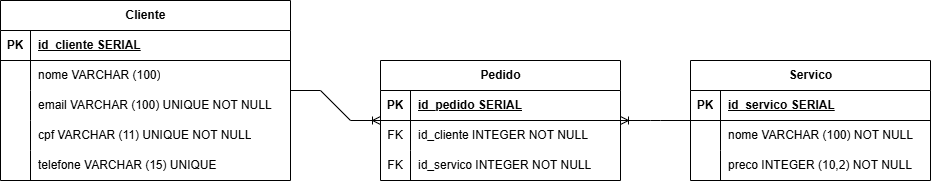

The diagram above was exported from draw.io. Its source (the exported page's mxGraphModel, read from the mxfile embedded in the PNG):
<mxGraphModel dx="833" dy="935" grid="1" gridSize="10" guides="1" tooltips="1" connect="1" arrows="1" fold="1" page="1" pageScale="1" pageWidth="827" pageHeight="1169" math="0" shadow="0">
  <root>
    <mxCell id="0" />
    <mxCell id="1" parent="0" />
    <mxCell id="acZMizPC_P9OF1_IWi12-1" parent="1" style="shape=table;startSize=30;container=1;collapsible=1;childLayout=tableLayout;fixedRows=1;rowLines=0;fontStyle=1;align=center;resizeLast=1;html=1;" value="Cliente" vertex="1">
      <mxGeometry height="180" width="290" x="10" y="40" as="geometry" />
    </mxCell>
    <mxCell id="acZMizPC_P9OF1_IWi12-2" parent="acZMizPC_P9OF1_IWi12-1" style="shape=tableRow;horizontal=0;startSize=0;swimlaneHead=0;swimlaneBody=0;fillColor=none;collapsible=0;dropTarget=0;points=[[0,0.5],[1,0.5]];portConstraint=eastwest;top=0;left=0;right=0;bottom=1;" value="" vertex="1">
      <mxGeometry height="30" width="290" y="30" as="geometry" />
    </mxCell>
    <mxCell id="acZMizPC_P9OF1_IWi12-3" parent="acZMizPC_P9OF1_IWi12-2" style="shape=partialRectangle;connectable=0;fillColor=none;top=0;left=0;bottom=0;right=0;fontStyle=1;overflow=hidden;whiteSpace=wrap;html=1;" value="PK" vertex="1">
      <mxGeometry height="30" width="30" as="geometry">
        <mxRectangle height="30" width="30" as="alternateBounds" />
      </mxGeometry>
    </mxCell>
    <mxCell id="acZMizPC_P9OF1_IWi12-4" parent="acZMizPC_P9OF1_IWi12-2" style="shape=partialRectangle;connectable=0;fillColor=none;top=0;left=0;bottom=0;right=0;align=left;spacingLeft=6;fontStyle=5;overflow=hidden;whiteSpace=wrap;html=1;" value="id_cliente SERIAL" vertex="1">
      <mxGeometry height="30" width="260" x="30" as="geometry">
        <mxRectangle height="30" width="260" as="alternateBounds" />
      </mxGeometry>
    </mxCell>
    <mxCell id="acZMizPC_P9OF1_IWi12-5" parent="acZMizPC_P9OF1_IWi12-1" style="shape=tableRow;horizontal=0;startSize=0;swimlaneHead=0;swimlaneBody=0;fillColor=none;collapsible=0;dropTarget=0;points=[[0,0.5],[1,0.5]];portConstraint=eastwest;top=0;left=0;right=0;bottom=0;" value="" vertex="1">
      <mxGeometry height="30" width="290" y="60" as="geometry" />
    </mxCell>
    <mxCell id="acZMizPC_P9OF1_IWi12-6" parent="acZMizPC_P9OF1_IWi12-5" style="shape=partialRectangle;connectable=0;fillColor=none;top=0;left=0;bottom=0;right=0;editable=1;overflow=hidden;whiteSpace=wrap;html=1;" value="" vertex="1">
      <mxGeometry height="30" width="30" as="geometry">
        <mxRectangle height="30" width="30" as="alternateBounds" />
      </mxGeometry>
    </mxCell>
    <mxCell id="acZMizPC_P9OF1_IWi12-7" parent="acZMizPC_P9OF1_IWi12-5" style="shape=partialRectangle;connectable=0;fillColor=none;top=0;left=0;bottom=0;right=0;align=left;spacingLeft=6;overflow=hidden;whiteSpace=wrap;html=1;" value="nome VARCHAR (100)" vertex="1">
      <mxGeometry height="30" width="260" x="30" as="geometry">
        <mxRectangle height="30" width="260" as="alternateBounds" />
      </mxGeometry>
    </mxCell>
    <mxCell id="acZMizPC_P9OF1_IWi12-8" parent="acZMizPC_P9OF1_IWi12-1" style="shape=tableRow;horizontal=0;startSize=0;swimlaneHead=0;swimlaneBody=0;fillColor=none;collapsible=0;dropTarget=0;points=[[0,0.5],[1,0.5]];portConstraint=eastwest;top=0;left=0;right=0;bottom=0;" value="" vertex="1">
      <mxGeometry height="30" width="290" y="90" as="geometry" />
    </mxCell>
    <mxCell id="acZMizPC_P9OF1_IWi12-9" parent="acZMizPC_P9OF1_IWi12-8" style="shape=partialRectangle;connectable=0;fillColor=none;top=0;left=0;bottom=0;right=0;editable=1;overflow=hidden;whiteSpace=wrap;html=1;" value="" vertex="1">
      <mxGeometry height="30" width="30" as="geometry">
        <mxRectangle height="30" width="30" as="alternateBounds" />
      </mxGeometry>
    </mxCell>
    <mxCell id="acZMizPC_P9OF1_IWi12-10" parent="acZMizPC_P9OF1_IWi12-8" style="shape=partialRectangle;connectable=0;fillColor=none;top=0;left=0;bottom=0;right=0;align=left;spacingLeft=6;overflow=hidden;whiteSpace=wrap;html=1;" value="email VARCHAR (100) UNIQUE NOT NULL" vertex="1">
      <mxGeometry height="30" width="260" x="30" as="geometry">
        <mxRectangle height="30" width="260" as="alternateBounds" />
      </mxGeometry>
    </mxCell>
    <mxCell id="acZMizPC_P9OF1_IWi12-11" parent="acZMizPC_P9OF1_IWi12-1" style="shape=tableRow;horizontal=0;startSize=0;swimlaneHead=0;swimlaneBody=0;fillColor=none;collapsible=0;dropTarget=0;points=[[0,0.5],[1,0.5]];portConstraint=eastwest;top=0;left=0;right=0;bottom=0;" value="" vertex="1">
      <mxGeometry height="30" width="290" y="120" as="geometry" />
    </mxCell>
    <mxCell id="acZMizPC_P9OF1_IWi12-12" parent="acZMizPC_P9OF1_IWi12-11" style="shape=partialRectangle;connectable=0;fillColor=none;top=0;left=0;bottom=0;right=0;editable=1;overflow=hidden;whiteSpace=wrap;html=1;" value="" vertex="1">
      <mxGeometry height="30" width="30" as="geometry">
        <mxRectangle height="30" width="30" as="alternateBounds" />
      </mxGeometry>
    </mxCell>
    <mxCell id="acZMizPC_P9OF1_IWi12-13" parent="acZMizPC_P9OF1_IWi12-11" style="shape=partialRectangle;connectable=0;fillColor=none;top=0;left=0;bottom=0;right=0;align=left;spacingLeft=6;overflow=hidden;whiteSpace=wrap;html=1;" value="cpf VARCHAR (11) UNIQUE NOT NULL" vertex="1">
      <mxGeometry height="30" width="260" x="30" as="geometry">
        <mxRectangle height="30" width="260" as="alternateBounds" />
      </mxGeometry>
    </mxCell>
    <mxCell id="acZMizPC_P9OF1_IWi12-14" parent="acZMizPC_P9OF1_IWi12-1" style="shape=tableRow;horizontal=0;startSize=0;swimlaneHead=0;swimlaneBody=0;fillColor=none;collapsible=0;dropTarget=0;points=[[0,0.5],[1,0.5]];portConstraint=eastwest;top=0;left=0;right=0;bottom=0;" value="" vertex="1">
      <mxGeometry height="30" width="290" y="150" as="geometry" />
    </mxCell>
    <mxCell id="acZMizPC_P9OF1_IWi12-15" parent="acZMizPC_P9OF1_IWi12-14" style="shape=partialRectangle;connectable=0;fillColor=none;top=0;left=0;bottom=0;right=0;editable=1;overflow=hidden;whiteSpace=wrap;html=1;" value="" vertex="1">
      <mxGeometry height="30" width="30" as="geometry">
        <mxRectangle height="30" width="30" as="alternateBounds" />
      </mxGeometry>
    </mxCell>
    <mxCell id="acZMizPC_P9OF1_IWi12-16" parent="acZMizPC_P9OF1_IWi12-14" style="shape=partialRectangle;connectable=0;fillColor=none;top=0;left=0;bottom=0;right=0;align=left;spacingLeft=6;overflow=hidden;whiteSpace=wrap;html=1;" value="telefone VARCHAR (15) UNIQUE" vertex="1">
      <mxGeometry height="30" width="260" x="30" as="geometry">
        <mxRectangle height="30" width="260" as="alternateBounds" />
      </mxGeometry>
    </mxCell>
    <mxCell id="acZMizPC_P9OF1_IWi12-17" parent="1" style="shape=table;startSize=30;container=1;collapsible=1;childLayout=tableLayout;fixedRows=1;rowLines=0;fontStyle=1;align=center;resizeLast=1;html=1;" value="Pedido" vertex="1">
      <mxGeometry height="120" width="240" x="390" y="100" as="geometry" />
    </mxCell>
    <mxCell id="acZMizPC_P9OF1_IWi12-18" parent="acZMizPC_P9OF1_IWi12-17" style="shape=tableRow;horizontal=0;startSize=0;swimlaneHead=0;swimlaneBody=0;fillColor=none;collapsible=0;dropTarget=0;points=[[0,0.5],[1,0.5]];portConstraint=eastwest;top=0;left=0;right=0;bottom=1;" value="" vertex="1">
      <mxGeometry height="30" width="240" y="30" as="geometry" />
    </mxCell>
    <mxCell id="acZMizPC_P9OF1_IWi12-19" parent="acZMizPC_P9OF1_IWi12-18" style="shape=partialRectangle;connectable=0;fillColor=none;top=0;left=0;bottom=0;right=0;fontStyle=1;overflow=hidden;whiteSpace=wrap;html=1;" value="PK" vertex="1">
      <mxGeometry height="30" width="30" as="geometry">
        <mxRectangle height="30" width="30" as="alternateBounds" />
      </mxGeometry>
    </mxCell>
    <mxCell id="acZMizPC_P9OF1_IWi12-20" parent="acZMizPC_P9OF1_IWi12-18" style="shape=partialRectangle;connectable=0;fillColor=none;top=0;left=0;bottom=0;right=0;align=left;spacingLeft=6;fontStyle=5;overflow=hidden;whiteSpace=wrap;html=1;" value="id_pedido SERIAL" vertex="1">
      <mxGeometry height="30" width="210" x="30" as="geometry">
        <mxRectangle height="30" width="210" as="alternateBounds" />
      </mxGeometry>
    </mxCell>
    <mxCell id="acZMizPC_P9OF1_IWi12-21" parent="acZMizPC_P9OF1_IWi12-17" style="shape=tableRow;horizontal=0;startSize=0;swimlaneHead=0;swimlaneBody=0;fillColor=none;collapsible=0;dropTarget=0;points=[[0,0.5],[1,0.5]];portConstraint=eastwest;top=0;left=0;right=0;bottom=0;" value="" vertex="1">
      <mxGeometry height="30" width="240" y="60" as="geometry" />
    </mxCell>
    <mxCell id="acZMizPC_P9OF1_IWi12-22" parent="acZMizPC_P9OF1_IWi12-21" style="shape=partialRectangle;connectable=0;fillColor=none;top=0;left=0;bottom=0;right=0;editable=1;overflow=hidden;whiteSpace=wrap;html=1;" value="FK" vertex="1">
      <mxGeometry height="30" width="30" as="geometry">
        <mxRectangle height="30" width="30" as="alternateBounds" />
      </mxGeometry>
    </mxCell>
    <mxCell id="acZMizPC_P9OF1_IWi12-23" parent="acZMizPC_P9OF1_IWi12-21" style="shape=partialRectangle;connectable=0;fillColor=none;top=0;left=0;bottom=0;right=0;align=left;spacingLeft=6;overflow=hidden;whiteSpace=wrap;html=1;" value="id_cliente INTEGER NOT NULL" vertex="1">
      <mxGeometry height="30" width="210" x="30" as="geometry">
        <mxRectangle height="30" width="210" as="alternateBounds" />
      </mxGeometry>
    </mxCell>
    <mxCell id="acZMizPC_P9OF1_IWi12-24" parent="acZMizPC_P9OF1_IWi12-17" style="shape=tableRow;horizontal=0;startSize=0;swimlaneHead=0;swimlaneBody=0;fillColor=none;collapsible=0;dropTarget=0;points=[[0,0.5],[1,0.5]];portConstraint=eastwest;top=0;left=0;right=0;bottom=0;" value="" vertex="1">
      <mxGeometry height="30" width="240" y="90" as="geometry" />
    </mxCell>
    <mxCell id="acZMizPC_P9OF1_IWi12-25" parent="acZMizPC_P9OF1_IWi12-24" style="shape=partialRectangle;connectable=0;fillColor=none;top=0;left=0;bottom=0;right=0;editable=1;overflow=hidden;whiteSpace=wrap;html=1;" value="FK" vertex="1">
      <mxGeometry height="30" width="30" as="geometry">
        <mxRectangle height="30" width="30" as="alternateBounds" />
      </mxGeometry>
    </mxCell>
    <mxCell id="acZMizPC_P9OF1_IWi12-26" parent="acZMizPC_P9OF1_IWi12-24" style="shape=partialRectangle;connectable=0;fillColor=none;top=0;left=0;bottom=0;right=0;align=left;spacingLeft=6;overflow=hidden;whiteSpace=wrap;html=1;" value="id_servico INTEGER NOT NULL" vertex="1">
      <mxGeometry height="30" width="210" x="30" as="geometry">
        <mxRectangle height="30" width="210" as="alternateBounds" />
      </mxGeometry>
    </mxCell>
    <mxCell id="acZMizPC_P9OF1_IWi12-33" parent="1" style="shape=table;startSize=30;container=1;collapsible=1;childLayout=tableLayout;fixedRows=1;rowLines=0;fontStyle=1;align=center;resizeLast=1;html=1;" value="Servico" vertex="1">
      <mxGeometry height="120" width="240" x="700" y="100" as="geometry" />
    </mxCell>
    <mxCell id="acZMizPC_P9OF1_IWi12-34" parent="acZMizPC_P9OF1_IWi12-33" style="shape=tableRow;horizontal=0;startSize=0;swimlaneHead=0;swimlaneBody=0;fillColor=none;collapsible=0;dropTarget=0;points=[[0,0.5],[1,0.5]];portConstraint=eastwest;top=0;left=0;right=0;bottom=1;" value="" vertex="1">
      <mxGeometry height="30" width="240" y="30" as="geometry" />
    </mxCell>
    <mxCell id="acZMizPC_P9OF1_IWi12-35" parent="acZMizPC_P9OF1_IWi12-34" style="shape=partialRectangle;connectable=0;fillColor=none;top=0;left=0;bottom=0;right=0;fontStyle=1;overflow=hidden;whiteSpace=wrap;html=1;" value="PK" vertex="1">
      <mxGeometry height="30" width="30" as="geometry">
        <mxRectangle height="30" width="30" as="alternateBounds" />
      </mxGeometry>
    </mxCell>
    <mxCell id="acZMizPC_P9OF1_IWi12-36" parent="acZMizPC_P9OF1_IWi12-34" style="shape=partialRectangle;connectable=0;fillColor=none;top=0;left=0;bottom=0;right=0;align=left;spacingLeft=6;fontStyle=5;overflow=hidden;whiteSpace=wrap;html=1;" value="id_servico SERIAL" vertex="1">
      <mxGeometry height="30" width="210" x="30" as="geometry">
        <mxRectangle height="30" width="210" as="alternateBounds" />
      </mxGeometry>
    </mxCell>
    <mxCell id="acZMizPC_P9OF1_IWi12-37" parent="acZMizPC_P9OF1_IWi12-33" style="shape=tableRow;horizontal=0;startSize=0;swimlaneHead=0;swimlaneBody=0;fillColor=none;collapsible=0;dropTarget=0;points=[[0,0.5],[1,0.5]];portConstraint=eastwest;top=0;left=0;right=0;bottom=0;" value="" vertex="1">
      <mxGeometry height="30" width="240" y="60" as="geometry" />
    </mxCell>
    <mxCell id="acZMizPC_P9OF1_IWi12-38" parent="acZMizPC_P9OF1_IWi12-37" style="shape=partialRectangle;connectable=0;fillColor=none;top=0;left=0;bottom=0;right=0;editable=1;overflow=hidden;whiteSpace=wrap;html=1;" value="" vertex="1">
      <mxGeometry height="30" width="30" as="geometry">
        <mxRectangle height="30" width="30" as="alternateBounds" />
      </mxGeometry>
    </mxCell>
    <mxCell id="acZMizPC_P9OF1_IWi12-39" parent="acZMizPC_P9OF1_IWi12-37" style="shape=partialRectangle;connectable=0;fillColor=none;top=0;left=0;bottom=0;right=0;align=left;spacingLeft=6;overflow=hidden;whiteSpace=wrap;html=1;" value="nome VARCHAR (100) NOT NULL" vertex="1">
      <mxGeometry height="30" width="210" x="30" as="geometry">
        <mxRectangle height="30" width="210" as="alternateBounds" />
      </mxGeometry>
    </mxCell>
    <mxCell id="acZMizPC_P9OF1_IWi12-40" parent="acZMizPC_P9OF1_IWi12-33" style="shape=tableRow;horizontal=0;startSize=0;swimlaneHead=0;swimlaneBody=0;fillColor=none;collapsible=0;dropTarget=0;points=[[0,0.5],[1,0.5]];portConstraint=eastwest;top=0;left=0;right=0;bottom=0;" value="" vertex="1">
      <mxGeometry height="30" width="240" y="90" as="geometry" />
    </mxCell>
    <mxCell id="acZMizPC_P9OF1_IWi12-41" parent="acZMizPC_P9OF1_IWi12-40" style="shape=partialRectangle;connectable=0;fillColor=none;top=0;left=0;bottom=0;right=0;editable=1;overflow=hidden;whiteSpace=wrap;html=1;" value="" vertex="1">
      <mxGeometry height="30" width="30" as="geometry">
        <mxRectangle height="30" width="30" as="alternateBounds" />
      </mxGeometry>
    </mxCell>
    <mxCell id="acZMizPC_P9OF1_IWi12-42" parent="acZMizPC_P9OF1_IWi12-40" style="shape=partialRectangle;connectable=0;fillColor=none;top=0;left=0;bottom=0;right=0;align=left;spacingLeft=6;overflow=hidden;whiteSpace=wrap;html=1;" value="preco INTEGER (10,2) NOT NULL" vertex="1">
      <mxGeometry height="30" width="210" x="30" as="geometry">
        <mxRectangle height="30" width="210" as="alternateBounds" />
      </mxGeometry>
    </mxCell>
    <mxCell id="acZMizPC_P9OF1_IWi12-43" edge="1" parent="1" source="acZMizPC_P9OF1_IWi12-1" style="edgeStyle=entityRelationEdgeStyle;fontSize=12;html=1;endArrow=ERoneToMany;rounded=0;" target="acZMizPC_P9OF1_IWi12-17" value="">
      <mxGeometry height="100" relative="1" width="100" as="geometry">
        <mxPoint x="500" y="240" as="sourcePoint" />
        <mxPoint x="600" y="140" as="targetPoint" />
      </mxGeometry>
    </mxCell>
    <mxCell id="acZMizPC_P9OF1_IWi12-44" edge="1" parent="1" source="acZMizPC_P9OF1_IWi12-33" style="edgeStyle=entityRelationEdgeStyle;fontSize=12;html=1;endArrow=ERoneToMany;rounded=0;" target="acZMizPC_P9OF1_IWi12-17" value="">
      <mxGeometry height="100" relative="1" width="100" as="geometry">
        <mxPoint x="500" y="240" as="sourcePoint" />
        <mxPoint x="600" y="140" as="targetPoint" />
      </mxGeometry>
    </mxCell>
  </root>
</mxGraphModel>